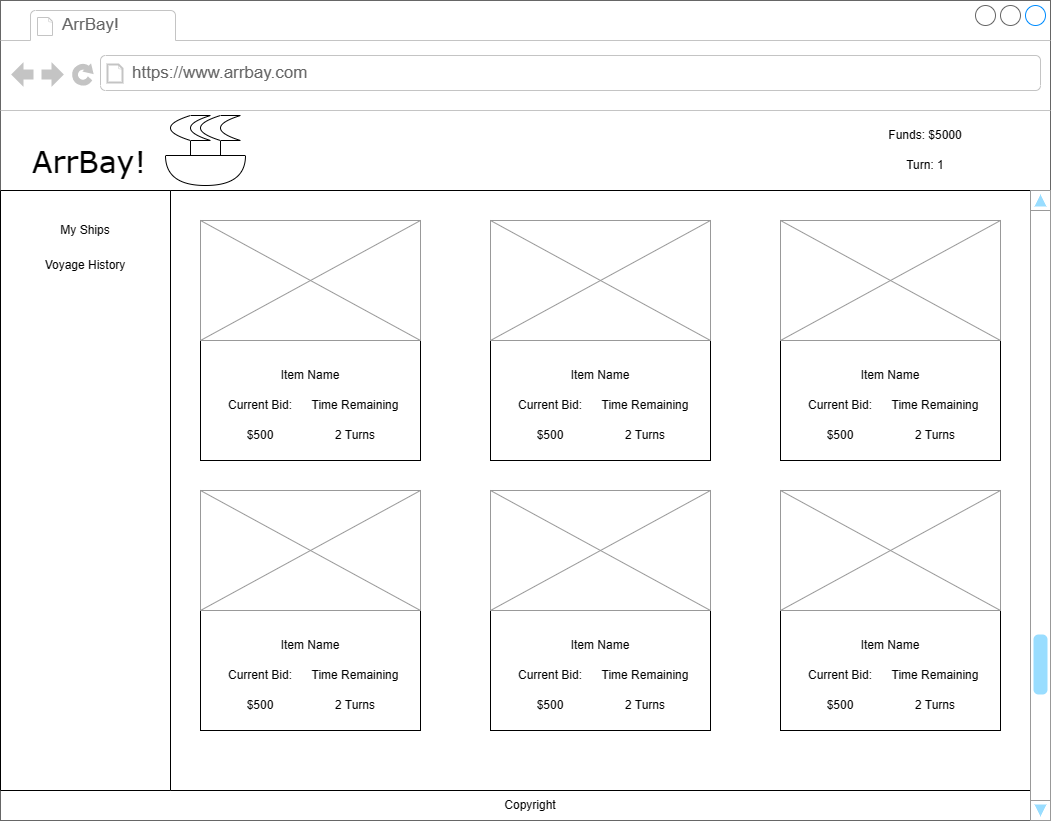

The diagram above was exported from draw.io. Its source (the exported page's mxGraphModel, read from the mxfile embedded in the PNG):
<mxGraphModel dx="1155" dy="657" grid="1" gridSize="10" guides="1" tooltips="1" connect="1" arrows="1" fold="1" page="1" pageScale="1" pageWidth="1100" pageHeight="850" background="none" math="0" shadow="0">
  <root>
    <mxCell id="0" />
    <mxCell id="1" parent="0" />
    <mxCell id="7026571954dc6520-1" value="" style="strokeWidth=1;shadow=0;dashed=0;align=center;html=1;shape=mxgraph.mockup.containers.browserWindow;rSize=0;strokeColor=#666666;mainText=,;recursiveResize=0;rounded=0;labelBackgroundColor=none;fontFamily=Verdana;fontSize=12" parent="1" vertex="1">
      <mxGeometry x="30" y="20" width="1050" height="820" as="geometry" />
    </mxCell>
    <mxCell id="7026571954dc6520-2" value="ArrBay!" style="strokeWidth=1;shadow=0;dashed=0;align=center;html=1;shape=mxgraph.mockup.containers.anchor;fontSize=17;fontColor=#666666;align=left;" parent="7026571954dc6520-1" vertex="1">
      <mxGeometry x="60" y="12" width="110" height="26" as="geometry" />
    </mxCell>
    <mxCell id="7026571954dc6520-3" value="https://www.arrbay.com" style="strokeWidth=1;shadow=0;dashed=0;align=center;html=1;shape=mxgraph.mockup.containers.anchor;rSize=0;fontSize=17;fontColor=#666666;align=left;" parent="7026571954dc6520-1" vertex="1">
      <mxGeometry x="130" y="60" width="250" height="26" as="geometry" />
    </mxCell>
    <mxCell id="7026571954dc6520-4" value="ArrBay!" style="text;html=1;points=[];align=left;verticalAlign=top;spacingTop=-4;fontSize=30;fontFamily=Verdana" parent="7026571954dc6520-1" vertex="1">
      <mxGeometry x="30" y="140" width="130" height="50" as="geometry" />
    </mxCell>
    <mxCell id="7026571954dc6520-15" value="" style="verticalLabelPosition=bottom;shadow=0;dashed=0;align=center;html=1;verticalAlign=top;strokeWidth=1;shape=mxgraph.mockup.markup.line;strokeColor=#999999;rounded=0;labelBackgroundColor=none;fillColor=#ffffff;fontFamily=Verdana;fontSize=12;fontColor=#000000;" parent="7026571954dc6520-1" vertex="1">
      <mxGeometry y="170" width="1050" height="40" as="geometry" />
    </mxCell>
    <mxCell id="dVr0VDqYvtPGss2Ow8Ck-6" value="" style="edgeStyle=orthogonalEdgeStyle;rounded=0;orthogonalLoop=1;jettySize=auto;html=1;" edge="1" parent="7026571954dc6520-1" source="dVr0VDqYvtPGss2Ow8Ck-1" target="dVr0VDqYvtPGss2Ow8Ck-3">
      <mxGeometry relative="1" as="geometry">
        <Array as="points" />
      </mxGeometry>
    </mxCell>
    <mxCell id="dVr0VDqYvtPGss2Ow8Ck-1" value="" style="shape=dataStorage;whiteSpace=wrap;html=1;fixedSize=1;" vertex="1" parent="7026571954dc6520-1">
      <mxGeometry x="170" y="115" width="40" height="25" as="geometry" />
    </mxCell>
    <mxCell id="dVr0VDqYvtPGss2Ow8Ck-9" style="edgeStyle=orthogonalEdgeStyle;rounded=0;orthogonalLoop=1;jettySize=auto;html=1;" edge="1" parent="7026571954dc6520-1" source="dVr0VDqYvtPGss2Ow8Ck-2" target="dVr0VDqYvtPGss2Ow8Ck-3">
      <mxGeometry relative="1" as="geometry" />
    </mxCell>
    <mxCell id="dVr0VDqYvtPGss2Ow8Ck-2" value="" style="shape=dataStorage;whiteSpace=wrap;html=1;fixedSize=1;size=20;" vertex="1" parent="7026571954dc6520-1">
      <mxGeometry x="200" y="115" width="40" height="25" as="geometry" />
    </mxCell>
    <mxCell id="dVr0VDqYvtPGss2Ow8Ck-3" value="" style="shape=or;whiteSpace=wrap;html=1;rotation=90;" vertex="1" parent="7026571954dc6520-1">
      <mxGeometry x="190" y="130" width="30" height="80" as="geometry" />
    </mxCell>
    <mxCell id="dVr0VDqYvtPGss2Ow8Ck-12" value="Funds: $5000" style="text;html=1;strokeColor=none;fillColor=none;align=center;verticalAlign=middle;whiteSpace=wrap;rounded=0;" vertex="1" parent="7026571954dc6520-1">
      <mxGeometry x="880" y="120" width="90" height="30" as="geometry" />
    </mxCell>
    <mxCell id="dVr0VDqYvtPGss2Ow8Ck-13" value="Turn: 1" style="text;html=1;strokeColor=none;fillColor=none;align=center;verticalAlign=middle;whiteSpace=wrap;rounded=0;" vertex="1" parent="7026571954dc6520-1">
      <mxGeometry x="880" y="150" width="90" height="30" as="geometry" />
    </mxCell>
    <mxCell id="dVr0VDqYvtPGss2Ow8Ck-14" value="" style="swimlane;horizontal=0;whiteSpace=wrap;html=1;startSize=170;" vertex="1" parent="7026571954dc6520-1">
      <mxGeometry y="190" width="1050" height="600" as="geometry" />
    </mxCell>
    <mxCell id="dVr0VDqYvtPGss2Ow8Ck-19" value="My Ships" style="text;html=1;strokeColor=none;fillColor=none;align=center;verticalAlign=middle;whiteSpace=wrap;rounded=0;" vertex="1" parent="dVr0VDqYvtPGss2Ow8Ck-14">
      <mxGeometry x="10" y="20" width="150" height="40" as="geometry" />
    </mxCell>
    <mxCell id="dVr0VDqYvtPGss2Ow8Ck-20" value="Voyage History" style="text;html=1;strokeColor=none;fillColor=none;align=center;verticalAlign=middle;whiteSpace=wrap;rounded=0;" vertex="1" parent="dVr0VDqYvtPGss2Ow8Ck-14">
      <mxGeometry x="30" y="60" width="110" height="30" as="geometry" />
    </mxCell>
    <mxCell id="dVr0VDqYvtPGss2Ow8Ck-21" value="" style="rounded=0;whiteSpace=wrap;html=1;" vertex="1" parent="dVr0VDqYvtPGss2Ow8Ck-14">
      <mxGeometry x="200" y="30" width="220" height="240" as="geometry" />
    </mxCell>
    <mxCell id="dVr0VDqYvtPGss2Ow8Ck-22" value="" style="verticalLabelPosition=bottom;shadow=0;dashed=0;align=center;html=1;verticalAlign=top;strokeWidth=1;shape=mxgraph.mockup.graphics.simpleIcon;strokeColor=#999999;" vertex="1" parent="dVr0VDqYvtPGss2Ow8Ck-14">
      <mxGeometry x="200" y="30" width="220" height="120" as="geometry" />
    </mxCell>
    <mxCell id="dVr0VDqYvtPGss2Ow8Ck-23" value="Item Name" style="text;html=1;strokeColor=none;fillColor=none;align=center;verticalAlign=middle;whiteSpace=wrap;rounded=0;" vertex="1" parent="dVr0VDqYvtPGss2Ow8Ck-14">
      <mxGeometry x="220" y="170" width="180" height="30" as="geometry" />
    </mxCell>
    <mxCell id="dVr0VDqYvtPGss2Ow8Ck-24" value="Current Bid:" style="text;html=1;strokeColor=none;fillColor=none;align=center;verticalAlign=middle;whiteSpace=wrap;rounded=0;" vertex="1" parent="dVr0VDqYvtPGss2Ow8Ck-14">
      <mxGeometry x="220" y="200" width="80" height="30" as="geometry" />
    </mxCell>
    <mxCell id="dVr0VDqYvtPGss2Ow8Ck-25" value="Time Remaining" style="text;html=1;strokeColor=none;fillColor=none;align=center;verticalAlign=middle;whiteSpace=wrap;rounded=0;" vertex="1" parent="dVr0VDqYvtPGss2Ow8Ck-14">
      <mxGeometry x="310" y="200" width="90" height="30" as="geometry" />
    </mxCell>
    <mxCell id="dVr0VDqYvtPGss2Ow8Ck-26" value="$500" style="text;html=1;strokeColor=none;fillColor=none;align=center;verticalAlign=middle;whiteSpace=wrap;rounded=0;" vertex="1" parent="dVr0VDqYvtPGss2Ow8Ck-14">
      <mxGeometry x="230" y="230" width="60" height="30" as="geometry" />
    </mxCell>
    <mxCell id="dVr0VDqYvtPGss2Ow8Ck-27" value="2 Turns" style="text;html=1;strokeColor=none;fillColor=none;align=center;verticalAlign=middle;whiteSpace=wrap;rounded=0;" vertex="1" parent="dVr0VDqYvtPGss2Ow8Ck-14">
      <mxGeometry x="325" y="230" width="60" height="30" as="geometry" />
    </mxCell>
    <mxCell id="dVr0VDqYvtPGss2Ow8Ck-84" value="" style="verticalLabelPosition=bottom;shadow=0;dashed=0;align=center;html=1;verticalAlign=top;strokeWidth=1;shape=mxgraph.mockup.navigation.scrollBar;strokeColor=#999999;barPos=20;fillColor2=#99ddff;strokeColor2=none;direction=north;" vertex="1" parent="dVr0VDqYvtPGss2Ow8Ck-14">
      <mxGeometry x="1030" width="20" height="630" as="geometry" />
    </mxCell>
    <mxCell id="dVr0VDqYvtPGss2Ow8Ck-85" value="" style="rounded=0;whiteSpace=wrap;html=1;" vertex="1" parent="dVr0VDqYvtPGss2Ow8Ck-14">
      <mxGeometry x="490" y="30.000000000000114" width="220" height="240" as="geometry" />
    </mxCell>
    <mxCell id="dVr0VDqYvtPGss2Ow8Ck-86" value="" style="verticalLabelPosition=bottom;shadow=0;dashed=0;align=center;html=1;verticalAlign=top;strokeWidth=1;shape=mxgraph.mockup.graphics.simpleIcon;strokeColor=#999999;" vertex="1" parent="dVr0VDqYvtPGss2Ow8Ck-14">
      <mxGeometry x="490" y="30.000000000000114" width="220" height="120" as="geometry" />
    </mxCell>
    <mxCell id="dVr0VDqYvtPGss2Ow8Ck-87" value="Item Name" style="text;html=1;strokeColor=none;fillColor=none;align=center;verticalAlign=middle;whiteSpace=wrap;rounded=0;" vertex="1" parent="dVr0VDqYvtPGss2Ow8Ck-14">
      <mxGeometry x="510" y="170.0000000000001" width="180" height="30" as="geometry" />
    </mxCell>
    <mxCell id="dVr0VDqYvtPGss2Ow8Ck-88" value="Current Bid:" style="text;html=1;strokeColor=none;fillColor=none;align=center;verticalAlign=middle;whiteSpace=wrap;rounded=0;" vertex="1" parent="dVr0VDqYvtPGss2Ow8Ck-14">
      <mxGeometry x="510" y="200.0000000000001" width="80" height="30" as="geometry" />
    </mxCell>
    <mxCell id="dVr0VDqYvtPGss2Ow8Ck-89" value="Time Remaining" style="text;html=1;strokeColor=none;fillColor=none;align=center;verticalAlign=middle;whiteSpace=wrap;rounded=0;" vertex="1" parent="dVr0VDqYvtPGss2Ow8Ck-14">
      <mxGeometry x="600" y="200.0000000000001" width="90" height="30" as="geometry" />
    </mxCell>
    <mxCell id="dVr0VDqYvtPGss2Ow8Ck-90" value="$500" style="text;html=1;strokeColor=none;fillColor=none;align=center;verticalAlign=middle;whiteSpace=wrap;rounded=0;" vertex="1" parent="dVr0VDqYvtPGss2Ow8Ck-14">
      <mxGeometry x="520" y="230.0000000000001" width="60" height="30" as="geometry" />
    </mxCell>
    <mxCell id="dVr0VDqYvtPGss2Ow8Ck-91" value="2 Turns" style="text;html=1;strokeColor=none;fillColor=none;align=center;verticalAlign=middle;whiteSpace=wrap;rounded=0;" vertex="1" parent="dVr0VDqYvtPGss2Ow8Ck-14">
      <mxGeometry x="615" y="230.0000000000001" width="60" height="30" as="geometry" />
    </mxCell>
    <mxCell id="dVr0VDqYvtPGss2Ow8Ck-99" value="" style="rounded=0;whiteSpace=wrap;html=1;" vertex="1" parent="dVr0VDqYvtPGss2Ow8Ck-14">
      <mxGeometry x="780" y="30" width="220" height="240" as="geometry" />
    </mxCell>
    <mxCell id="dVr0VDqYvtPGss2Ow8Ck-100" value="" style="verticalLabelPosition=bottom;shadow=0;dashed=0;align=center;html=1;verticalAlign=top;strokeWidth=1;shape=mxgraph.mockup.graphics.simpleIcon;strokeColor=#999999;" vertex="1" parent="dVr0VDqYvtPGss2Ow8Ck-14">
      <mxGeometry x="780" y="30" width="220" height="120" as="geometry" />
    </mxCell>
    <mxCell id="dVr0VDqYvtPGss2Ow8Ck-101" value="Item Name" style="text;html=1;strokeColor=none;fillColor=none;align=center;verticalAlign=middle;whiteSpace=wrap;rounded=0;" vertex="1" parent="dVr0VDqYvtPGss2Ow8Ck-14">
      <mxGeometry x="800" y="170" width="180" height="30" as="geometry" />
    </mxCell>
    <mxCell id="dVr0VDqYvtPGss2Ow8Ck-102" value="Current Bid:" style="text;html=1;strokeColor=none;fillColor=none;align=center;verticalAlign=middle;whiteSpace=wrap;rounded=0;" vertex="1" parent="dVr0VDqYvtPGss2Ow8Ck-14">
      <mxGeometry x="800" y="200" width="80" height="30" as="geometry" />
    </mxCell>
    <mxCell id="dVr0VDqYvtPGss2Ow8Ck-103" value="Time Remaining" style="text;html=1;strokeColor=none;fillColor=none;align=center;verticalAlign=middle;whiteSpace=wrap;rounded=0;" vertex="1" parent="dVr0VDqYvtPGss2Ow8Ck-14">
      <mxGeometry x="890" y="200" width="90" height="30" as="geometry" />
    </mxCell>
    <mxCell id="dVr0VDqYvtPGss2Ow8Ck-104" value="$500" style="text;html=1;strokeColor=none;fillColor=none;align=center;verticalAlign=middle;whiteSpace=wrap;rounded=0;" vertex="1" parent="dVr0VDqYvtPGss2Ow8Ck-14">
      <mxGeometry x="810" y="230" width="60" height="30" as="geometry" />
    </mxCell>
    <mxCell id="dVr0VDqYvtPGss2Ow8Ck-105" value="2 Turns" style="text;html=1;strokeColor=none;fillColor=none;align=center;verticalAlign=middle;whiteSpace=wrap;rounded=0;" vertex="1" parent="dVr0VDqYvtPGss2Ow8Ck-14">
      <mxGeometry x="905" y="230" width="60" height="30" as="geometry" />
    </mxCell>
    <mxCell id="dVr0VDqYvtPGss2Ow8Ck-106" value="" style="rounded=0;whiteSpace=wrap;html=1;" vertex="1" parent="dVr0VDqYvtPGss2Ow8Ck-14">
      <mxGeometry x="200" y="300" width="220" height="240" as="geometry" />
    </mxCell>
    <mxCell id="dVr0VDqYvtPGss2Ow8Ck-107" value="" style="verticalLabelPosition=bottom;shadow=0;dashed=0;align=center;html=1;verticalAlign=top;strokeWidth=1;shape=mxgraph.mockup.graphics.simpleIcon;strokeColor=#999999;" vertex="1" parent="dVr0VDqYvtPGss2Ow8Ck-14">
      <mxGeometry x="200" y="300" width="220" height="120" as="geometry" />
    </mxCell>
    <mxCell id="dVr0VDqYvtPGss2Ow8Ck-108" value="Item Name" style="text;html=1;strokeColor=none;fillColor=none;align=center;verticalAlign=middle;whiteSpace=wrap;rounded=0;" vertex="1" parent="dVr0VDqYvtPGss2Ow8Ck-14">
      <mxGeometry x="220" y="440" width="180" height="30" as="geometry" />
    </mxCell>
    <mxCell id="dVr0VDqYvtPGss2Ow8Ck-109" value="Current Bid:" style="text;html=1;strokeColor=none;fillColor=none;align=center;verticalAlign=middle;whiteSpace=wrap;rounded=0;" vertex="1" parent="dVr0VDqYvtPGss2Ow8Ck-14">
      <mxGeometry x="220" y="470" width="80" height="30" as="geometry" />
    </mxCell>
    <mxCell id="dVr0VDqYvtPGss2Ow8Ck-110" value="Time Remaining" style="text;html=1;strokeColor=none;fillColor=none;align=center;verticalAlign=middle;whiteSpace=wrap;rounded=0;" vertex="1" parent="dVr0VDqYvtPGss2Ow8Ck-14">
      <mxGeometry x="310" y="470" width="90" height="30" as="geometry" />
    </mxCell>
    <mxCell id="dVr0VDqYvtPGss2Ow8Ck-111" value="$500" style="text;html=1;strokeColor=none;fillColor=none;align=center;verticalAlign=middle;whiteSpace=wrap;rounded=0;" vertex="1" parent="dVr0VDqYvtPGss2Ow8Ck-14">
      <mxGeometry x="230" y="500" width="60" height="30" as="geometry" />
    </mxCell>
    <mxCell id="dVr0VDqYvtPGss2Ow8Ck-112" value="2 Turns" style="text;html=1;strokeColor=none;fillColor=none;align=center;verticalAlign=middle;whiteSpace=wrap;rounded=0;" vertex="1" parent="dVr0VDqYvtPGss2Ow8Ck-14">
      <mxGeometry x="325" y="500" width="60" height="30" as="geometry" />
    </mxCell>
    <mxCell id="dVr0VDqYvtPGss2Ow8Ck-113" value="" style="rounded=0;whiteSpace=wrap;html=1;" vertex="1" parent="dVr0VDqYvtPGss2Ow8Ck-14">
      <mxGeometry x="490" y="300" width="220" height="240" as="geometry" />
    </mxCell>
    <mxCell id="dVr0VDqYvtPGss2Ow8Ck-114" value="" style="verticalLabelPosition=bottom;shadow=0;dashed=0;align=center;html=1;verticalAlign=top;strokeWidth=1;shape=mxgraph.mockup.graphics.simpleIcon;strokeColor=#999999;" vertex="1" parent="dVr0VDqYvtPGss2Ow8Ck-14">
      <mxGeometry x="490" y="300" width="220" height="120" as="geometry" />
    </mxCell>
    <mxCell id="dVr0VDqYvtPGss2Ow8Ck-115" value="Item Name" style="text;html=1;strokeColor=none;fillColor=none;align=center;verticalAlign=middle;whiteSpace=wrap;rounded=0;" vertex="1" parent="dVr0VDqYvtPGss2Ow8Ck-14">
      <mxGeometry x="510" y="440" width="180" height="30" as="geometry" />
    </mxCell>
    <mxCell id="dVr0VDqYvtPGss2Ow8Ck-116" value="Current Bid:" style="text;html=1;strokeColor=none;fillColor=none;align=center;verticalAlign=middle;whiteSpace=wrap;rounded=0;" vertex="1" parent="dVr0VDqYvtPGss2Ow8Ck-14">
      <mxGeometry x="510" y="470" width="80" height="30" as="geometry" />
    </mxCell>
    <mxCell id="dVr0VDqYvtPGss2Ow8Ck-117" value="Time Remaining" style="text;html=1;strokeColor=none;fillColor=none;align=center;verticalAlign=middle;whiteSpace=wrap;rounded=0;" vertex="1" parent="dVr0VDqYvtPGss2Ow8Ck-14">
      <mxGeometry x="600" y="470" width="90" height="30" as="geometry" />
    </mxCell>
    <mxCell id="dVr0VDqYvtPGss2Ow8Ck-118" value="$500" style="text;html=1;strokeColor=none;fillColor=none;align=center;verticalAlign=middle;whiteSpace=wrap;rounded=0;" vertex="1" parent="dVr0VDqYvtPGss2Ow8Ck-14">
      <mxGeometry x="520" y="500" width="60" height="30" as="geometry" />
    </mxCell>
    <mxCell id="dVr0VDqYvtPGss2Ow8Ck-119" value="2 Turns" style="text;html=1;strokeColor=none;fillColor=none;align=center;verticalAlign=middle;whiteSpace=wrap;rounded=0;" vertex="1" parent="dVr0VDqYvtPGss2Ow8Ck-14">
      <mxGeometry x="615" y="500" width="60" height="30" as="geometry" />
    </mxCell>
    <mxCell id="dVr0VDqYvtPGss2Ow8Ck-120" value="" style="rounded=0;whiteSpace=wrap;html=1;" vertex="1" parent="dVr0VDqYvtPGss2Ow8Ck-14">
      <mxGeometry x="780" y="300" width="220" height="240" as="geometry" />
    </mxCell>
    <mxCell id="dVr0VDqYvtPGss2Ow8Ck-121" value="" style="verticalLabelPosition=bottom;shadow=0;dashed=0;align=center;html=1;verticalAlign=top;strokeWidth=1;shape=mxgraph.mockup.graphics.simpleIcon;strokeColor=#999999;" vertex="1" parent="dVr0VDqYvtPGss2Ow8Ck-14">
      <mxGeometry x="780" y="300" width="220" height="120" as="geometry" />
    </mxCell>
    <mxCell id="dVr0VDqYvtPGss2Ow8Ck-122" value="Item Name" style="text;html=1;strokeColor=none;fillColor=none;align=center;verticalAlign=middle;whiteSpace=wrap;rounded=0;" vertex="1" parent="dVr0VDqYvtPGss2Ow8Ck-14">
      <mxGeometry x="800" y="440" width="180" height="30" as="geometry" />
    </mxCell>
    <mxCell id="dVr0VDqYvtPGss2Ow8Ck-123" value="Current Bid:" style="text;html=1;strokeColor=none;fillColor=none;align=center;verticalAlign=middle;whiteSpace=wrap;rounded=0;" vertex="1" parent="dVr0VDqYvtPGss2Ow8Ck-14">
      <mxGeometry x="800" y="470" width="80" height="30" as="geometry" />
    </mxCell>
    <mxCell id="dVr0VDqYvtPGss2Ow8Ck-124" value="Time Remaining" style="text;html=1;strokeColor=none;fillColor=none;align=center;verticalAlign=middle;whiteSpace=wrap;rounded=0;" vertex="1" parent="dVr0VDqYvtPGss2Ow8Ck-14">
      <mxGeometry x="890" y="470" width="90" height="30" as="geometry" />
    </mxCell>
    <mxCell id="dVr0VDqYvtPGss2Ow8Ck-125" value="$500" style="text;html=1;strokeColor=none;fillColor=none;align=center;verticalAlign=middle;whiteSpace=wrap;rounded=0;" vertex="1" parent="dVr0VDqYvtPGss2Ow8Ck-14">
      <mxGeometry x="810" y="500" width="60" height="30" as="geometry" />
    </mxCell>
    <mxCell id="dVr0VDqYvtPGss2Ow8Ck-126" value="2 Turns" style="text;html=1;strokeColor=none;fillColor=none;align=center;verticalAlign=middle;whiteSpace=wrap;rounded=0;" vertex="1" parent="dVr0VDqYvtPGss2Ow8Ck-14">
      <mxGeometry x="905" y="500" width="60" height="30" as="geometry" />
    </mxCell>
    <mxCell id="dVr0VDqYvtPGss2Ow8Ck-16" value="Copyright" style="text;html=1;strokeColor=none;fillColor=none;align=center;verticalAlign=middle;whiteSpace=wrap;rounded=0;" vertex="1" parent="7026571954dc6520-1">
      <mxGeometry x="460" y="790" width="140" height="30" as="geometry" />
    </mxCell>
  </root>
</mxGraphModel>